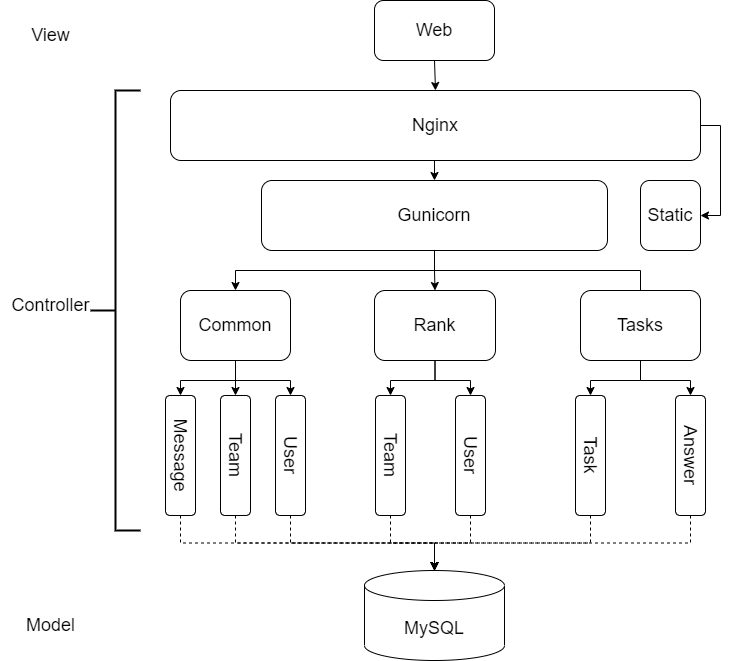

The diagram above was exported from draw.io. Its source (the exported page's mxGraphModel, read from the mxfile embedded in the PNG):
<mxGraphModel dx="2048" dy="615" grid="1" gridSize="10" guides="1" tooltips="1" connect="1" arrows="1" fold="1" page="1" pageScale="1" pageWidth="827" pageHeight="1169" math="0" shadow="0">
  <root>
    <mxCell id="0" />
    <mxCell id="1" parent="0" />
    <mxCell id="tAOxrDdk_X0z-5R6Wi-3-1" value="&lt;font style=&quot;font-size: 18px;&quot;&gt;Web&lt;/font&gt;" style="rounded=1;whiteSpace=wrap;html=1;" vertex="1" parent="1">
      <mxGeometry x="354" y="30" width="120" height="60" as="geometry" />
    </mxCell>
    <mxCell id="tAOxrDdk_X0z-5R6Wi-3-71" style="edgeStyle=orthogonalEdgeStyle;rounded=0;orthogonalLoop=1;jettySize=auto;html=1;exitX=0.5;exitY=1;exitDx=0;exitDy=0;entryX=0.5;entryY=0;entryDx=0;entryDy=0;" edge="1" parent="1" source="tAOxrDdk_X0z-5R6Wi-3-2" target="tAOxrDdk_X0z-5R6Wi-3-65">
      <mxGeometry relative="1" as="geometry" />
    </mxCell>
    <mxCell id="tAOxrDdk_X0z-5R6Wi-3-74" style="edgeStyle=orthogonalEdgeStyle;rounded=0;orthogonalLoop=1;jettySize=auto;html=1;exitX=1;exitY=0.5;exitDx=0;exitDy=0;entryX=1;entryY=0.5;entryDx=0;entryDy=0;" edge="1" parent="1" source="tAOxrDdk_X0z-5R6Wi-3-2" target="tAOxrDdk_X0z-5R6Wi-3-5">
      <mxGeometry relative="1" as="geometry" />
    </mxCell>
    <mxCell id="tAOxrDdk_X0z-5R6Wi-3-2" value="&lt;font style=&quot;font-size: 18px;&quot;&gt;Nginx&lt;/font&gt;" style="rounded=1;whiteSpace=wrap;html=1;" vertex="1" parent="1">
      <mxGeometry x="150" y="120" width="530" height="70" as="geometry" />
    </mxCell>
    <mxCell id="tAOxrDdk_X0z-5R6Wi-3-4" value="" style="endArrow=classic;html=1;rounded=0;exitX=0.5;exitY=1;exitDx=0;exitDy=0;entryX=0.5;entryY=0;entryDx=0;entryDy=0;" edge="1" parent="1" source="tAOxrDdk_X0z-5R6Wi-3-1" target="tAOxrDdk_X0z-5R6Wi-3-2">
      <mxGeometry width="50" height="50" relative="1" as="geometry">
        <mxPoint x="390" y="340" as="sourcePoint" />
        <mxPoint x="440" y="290" as="targetPoint" />
      </mxGeometry>
    </mxCell>
    <mxCell id="tAOxrDdk_X0z-5R6Wi-3-5" value="&lt;font style=&quot;font-size: 18px;&quot;&gt;Static&lt;/font&gt;" style="rounded=1;whiteSpace=wrap;html=1;" vertex="1" parent="1">
      <mxGeometry x="620" y="210" width="60" height="70" as="geometry" />
    </mxCell>
    <mxCell id="tAOxrDdk_X0z-5R6Wi-3-28" style="edgeStyle=orthogonalEdgeStyle;rounded=0;orthogonalLoop=1;jettySize=auto;html=1;entryX=0;entryY=0.5;entryDx=0;entryDy=0;" edge="1" parent="1" source="tAOxrDdk_X0z-5R6Wi-3-11" target="tAOxrDdk_X0z-5R6Wi-3-21">
      <mxGeometry relative="1" as="geometry" />
    </mxCell>
    <mxCell id="tAOxrDdk_X0z-5R6Wi-3-29" style="edgeStyle=orthogonalEdgeStyle;rounded=0;orthogonalLoop=1;jettySize=auto;html=1;entryX=0;entryY=0.5;entryDx=0;entryDy=0;" edge="1" parent="1" source="tAOxrDdk_X0z-5R6Wi-3-11" target="tAOxrDdk_X0z-5R6Wi-3-20">
      <mxGeometry relative="1" as="geometry" />
    </mxCell>
    <mxCell id="tAOxrDdk_X0z-5R6Wi-3-30" style="edgeStyle=orthogonalEdgeStyle;rounded=0;orthogonalLoop=1;jettySize=auto;html=1;exitX=0.5;exitY=1;exitDx=0;exitDy=0;entryX=0;entryY=0.5;entryDx=0;entryDy=0;" edge="1" parent="1" source="tAOxrDdk_X0z-5R6Wi-3-11" target="tAOxrDdk_X0z-5R6Wi-3-19">
      <mxGeometry relative="1" as="geometry" />
    </mxCell>
    <mxCell id="tAOxrDdk_X0z-5R6Wi-3-11" value="&lt;font style=&quot;font-size: 18px;&quot;&gt;Common&lt;/font&gt;" style="rounded=1;whiteSpace=wrap;html=1;" vertex="1" parent="1">
      <mxGeometry x="160" y="320" width="110" height="70" as="geometry" />
    </mxCell>
    <mxCell id="tAOxrDdk_X0z-5R6Wi-3-31" style="edgeStyle=orthogonalEdgeStyle;rounded=0;orthogonalLoop=1;jettySize=auto;html=1;exitX=0.5;exitY=1;exitDx=0;exitDy=0;entryX=0;entryY=0.5;entryDx=0;entryDy=0;" edge="1" parent="1" source="tAOxrDdk_X0z-5R6Wi-3-12" target="tAOxrDdk_X0z-5R6Wi-3-22">
      <mxGeometry relative="1" as="geometry" />
    </mxCell>
    <mxCell id="tAOxrDdk_X0z-5R6Wi-3-32" style="edgeStyle=orthogonalEdgeStyle;rounded=0;orthogonalLoop=1;jettySize=auto;html=1;exitX=0.5;exitY=1;exitDx=0;exitDy=0;entryX=0;entryY=0.5;entryDx=0;entryDy=0;" edge="1" parent="1" source="tAOxrDdk_X0z-5R6Wi-3-12" target="tAOxrDdk_X0z-5R6Wi-3-23">
      <mxGeometry relative="1" as="geometry" />
    </mxCell>
    <mxCell id="tAOxrDdk_X0z-5R6Wi-3-12" value="&lt;font style=&quot;font-size: 18px;&quot;&gt;Rank&lt;/font&gt;" style="rounded=1;whiteSpace=wrap;html=1;" vertex="1" parent="1">
      <mxGeometry x="354" y="320" width="121" height="70" as="geometry" />
    </mxCell>
    <mxCell id="tAOxrDdk_X0z-5R6Wi-3-33" style="edgeStyle=orthogonalEdgeStyle;rounded=0;orthogonalLoop=1;jettySize=auto;html=1;entryX=0;entryY=0.5;entryDx=0;entryDy=0;" edge="1" parent="1" source="tAOxrDdk_X0z-5R6Wi-3-13" target="tAOxrDdk_X0z-5R6Wi-3-25">
      <mxGeometry relative="1" as="geometry" />
    </mxCell>
    <mxCell id="tAOxrDdk_X0z-5R6Wi-3-34" style="edgeStyle=orthogonalEdgeStyle;rounded=0;orthogonalLoop=1;jettySize=auto;html=1;entryX=0;entryY=0.5;entryDx=0;entryDy=0;" edge="1" parent="1" source="tAOxrDdk_X0z-5R6Wi-3-13" target="tAOxrDdk_X0z-5R6Wi-3-24">
      <mxGeometry relative="1" as="geometry" />
    </mxCell>
    <mxCell id="tAOxrDdk_X0z-5R6Wi-3-13" value="&lt;font style=&quot;font-size: 18px;&quot;&gt;Tasks&lt;/font&gt;" style="rounded=1;whiteSpace=wrap;html=1;" vertex="1" parent="1">
      <mxGeometry x="560" y="320" width="120" height="70" as="geometry" />
    </mxCell>
    <mxCell id="tAOxrDdk_X0z-5R6Wi-3-18" value="&lt;font style=&quot;font-size: 18px;&quot;&gt;MySQL&lt;/font&gt;" style="shape=cylinder3;whiteSpace=wrap;html=1;boundedLbl=1;backgroundOutline=1;size=15;" vertex="1" parent="1">
      <mxGeometry x="344" y="600" width="140" height="90" as="geometry" />
    </mxCell>
    <mxCell id="tAOxrDdk_X0z-5R6Wi-3-19" value="&lt;font style=&quot;font-size: 18px;&quot;&gt;User&lt;/font&gt;" style="rounded=1;whiteSpace=wrap;html=1;rotation=90;" vertex="1" parent="1">
      <mxGeometry x="210" y="470" width="120" height="30" as="geometry" />
    </mxCell>
    <mxCell id="tAOxrDdk_X0z-5R6Wi-3-38" style="edgeStyle=orthogonalEdgeStyle;rounded=0;orthogonalLoop=1;jettySize=auto;html=1;exitX=1;exitY=0.5;exitDx=0;exitDy=0;dashed=1;" edge="1" parent="1" source="tAOxrDdk_X0z-5R6Wi-3-20" target="tAOxrDdk_X0z-5R6Wi-3-18">
      <mxGeometry relative="1" as="geometry" />
    </mxCell>
    <mxCell id="tAOxrDdk_X0z-5R6Wi-3-20" value="&lt;font style=&quot;font-size: 18px;&quot;&gt;Team&lt;/font&gt;" style="rounded=1;whiteSpace=wrap;html=1;rotation=90;" vertex="1" parent="1">
      <mxGeometry x="155" y="470" width="120" height="30" as="geometry" />
    </mxCell>
    <mxCell id="tAOxrDdk_X0z-5R6Wi-3-21" value="&lt;font style=&quot;font-size: 18px;&quot;&gt;Message&lt;/font&gt;" style="rounded=1;whiteSpace=wrap;html=1;rotation=90;" vertex="1" parent="1">
      <mxGeometry x="100" y="470" width="120" height="30" as="geometry" />
    </mxCell>
    <mxCell id="tAOxrDdk_X0z-5R6Wi-3-40" style="edgeStyle=orthogonalEdgeStyle;rounded=0;orthogonalLoop=1;jettySize=auto;html=1;exitX=1;exitY=0.5;exitDx=0;exitDy=0;dashed=1;" edge="1" parent="1" source="tAOxrDdk_X0z-5R6Wi-3-22" target="tAOxrDdk_X0z-5R6Wi-3-18">
      <mxGeometry relative="1" as="geometry" />
    </mxCell>
    <mxCell id="tAOxrDdk_X0z-5R6Wi-3-22" value="&lt;font style=&quot;font-size: 18px;&quot;&gt;Team&lt;/font&gt;" style="rounded=1;whiteSpace=wrap;html=1;rotation=90;" vertex="1" parent="1">
      <mxGeometry x="310" y="470" width="120" height="30" as="geometry" />
    </mxCell>
    <mxCell id="tAOxrDdk_X0z-5R6Wi-3-23" value="&lt;font style=&quot;font-size: 18px;&quot;&gt;User&lt;/font&gt;" style="rounded=1;whiteSpace=wrap;html=1;rotation=90;" vertex="1" parent="1">
      <mxGeometry x="390" y="470" width="120" height="30" as="geometry" />
    </mxCell>
    <mxCell id="tAOxrDdk_X0z-5R6Wi-3-24" value="&lt;font style=&quot;font-size: 18px;&quot;&gt;Answer&lt;/font&gt;" style="rounded=1;whiteSpace=wrap;html=1;rotation=90;" vertex="1" parent="1">
      <mxGeometry x="610" y="470" width="120" height="30" as="geometry" />
    </mxCell>
    <mxCell id="tAOxrDdk_X0z-5R6Wi-3-25" value="&lt;span style=&quot;font-size: 18px;&quot;&gt;Task&lt;/span&gt;" style="rounded=1;whiteSpace=wrap;html=1;rotation=90;" vertex="1" parent="1">
      <mxGeometry x="510" y="470" width="120" height="30" as="geometry" />
    </mxCell>
    <mxCell id="tAOxrDdk_X0z-5R6Wi-3-37" style="edgeStyle=orthogonalEdgeStyle;rounded=0;orthogonalLoop=1;jettySize=auto;html=1;exitX=1;exitY=0.5;exitDx=0;exitDy=0;entryX=0.5;entryY=0;entryDx=0;entryDy=0;entryPerimeter=0;dashed=1;" edge="1" parent="1" source="tAOxrDdk_X0z-5R6Wi-3-21" target="tAOxrDdk_X0z-5R6Wi-3-18">
      <mxGeometry relative="1" as="geometry" />
    </mxCell>
    <mxCell id="tAOxrDdk_X0z-5R6Wi-3-39" style="edgeStyle=orthogonalEdgeStyle;rounded=0;orthogonalLoop=1;jettySize=auto;html=1;exitX=1;exitY=0.5;exitDx=0;exitDy=0;entryX=0.5;entryY=0;entryDx=0;entryDy=0;entryPerimeter=0;dashed=1;" edge="1" parent="1" source="tAOxrDdk_X0z-5R6Wi-3-19" target="tAOxrDdk_X0z-5R6Wi-3-18">
      <mxGeometry relative="1" as="geometry" />
    </mxCell>
    <mxCell id="tAOxrDdk_X0z-5R6Wi-3-41" style="edgeStyle=orthogonalEdgeStyle;rounded=0;orthogonalLoop=1;jettySize=auto;html=1;exitX=1;exitY=0.5;exitDx=0;exitDy=0;entryX=0.5;entryY=0;entryDx=0;entryDy=0;entryPerimeter=0;dashed=1;" edge="1" parent="1" source="tAOxrDdk_X0z-5R6Wi-3-23" target="tAOxrDdk_X0z-5R6Wi-3-18">
      <mxGeometry relative="1" as="geometry" />
    </mxCell>
    <mxCell id="tAOxrDdk_X0z-5R6Wi-3-42" style="edgeStyle=orthogonalEdgeStyle;rounded=0;orthogonalLoop=1;jettySize=auto;html=1;exitX=1;exitY=0.5;exitDx=0;exitDy=0;entryX=0.5;entryY=0;entryDx=0;entryDy=0;entryPerimeter=0;dashed=1;" edge="1" parent="1" source="tAOxrDdk_X0z-5R6Wi-3-25" target="tAOxrDdk_X0z-5R6Wi-3-18">
      <mxGeometry relative="1" as="geometry" />
    </mxCell>
    <mxCell id="tAOxrDdk_X0z-5R6Wi-3-43" style="edgeStyle=orthogonalEdgeStyle;rounded=0;orthogonalLoop=1;jettySize=auto;html=1;exitX=1;exitY=0.5;exitDx=0;exitDy=0;entryX=0.5;entryY=0;entryDx=0;entryDy=0;entryPerimeter=0;dashed=1;" edge="1" parent="1" source="tAOxrDdk_X0z-5R6Wi-3-24" target="tAOxrDdk_X0z-5R6Wi-3-18">
      <mxGeometry relative="1" as="geometry" />
    </mxCell>
    <mxCell id="tAOxrDdk_X0z-5R6Wi-3-46" value="" style="strokeWidth=2;html=1;shape=mxgraph.flowchart.annotation_2;align=left;labelPosition=right;pointerEvents=1;shadow=0;gradientColor=none;" vertex="1" parent="1">
      <mxGeometry x="70" y="120" width="50" height="440" as="geometry" />
    </mxCell>
    <mxCell id="tAOxrDdk_X0z-5R6Wi-3-53" value="&lt;font style=&quot;font-size: 18px;&quot;&gt;Controller&lt;/font&gt;" style="text;html=1;align=center;verticalAlign=middle;resizable=0;points=[];autosize=1;strokeColor=none;fillColor=none;rotation=0;" vertex="1" parent="1">
      <mxGeometry x="-20" y="320" width="100" height="30" as="geometry" />
    </mxCell>
    <mxCell id="tAOxrDdk_X0z-5R6Wi-3-54" value="&lt;font style=&quot;font-size: 18px;&quot;&gt;View&lt;/font&gt;" style="text;html=1;align=center;verticalAlign=middle;resizable=0;points=[];autosize=1;strokeColor=none;fillColor=none;rotation=0;" vertex="1" parent="1">
      <mxGeometry y="50" width="60" height="30" as="geometry" />
    </mxCell>
    <mxCell id="tAOxrDdk_X0z-5R6Wi-3-55" value="&lt;font style=&quot;font-size: 18px;&quot;&gt;Model&lt;/font&gt;" style="text;html=1;align=center;verticalAlign=middle;resizable=0;points=[];autosize=1;strokeColor=none;fillColor=none;rotation=0;" vertex="1" parent="1">
      <mxGeometry x="-5" y="640" width="70" height="30" as="geometry" />
    </mxCell>
    <mxCell id="tAOxrDdk_X0z-5R6Wi-3-69" style="edgeStyle=orthogonalEdgeStyle;rounded=0;orthogonalLoop=1;jettySize=auto;html=1;exitX=0.5;exitY=1;exitDx=0;exitDy=0;entryX=0.5;entryY=0;entryDx=0;entryDy=0;" edge="1" parent="1" source="tAOxrDdk_X0z-5R6Wi-3-65" target="tAOxrDdk_X0z-5R6Wi-3-12">
      <mxGeometry relative="1" as="geometry" />
    </mxCell>
    <mxCell id="tAOxrDdk_X0z-5R6Wi-3-70" style="edgeStyle=orthogonalEdgeStyle;rounded=0;orthogonalLoop=1;jettySize=auto;html=1;exitX=0.5;exitY=0;exitDx=0;exitDy=0;entryX=0.5;entryY=0;entryDx=0;entryDy=0;" edge="1" parent="1" source="tAOxrDdk_X0z-5R6Wi-3-13" target="tAOxrDdk_X0z-5R6Wi-3-11">
      <mxGeometry relative="1" as="geometry" />
    </mxCell>
    <mxCell id="tAOxrDdk_X0z-5R6Wi-3-65" value="&lt;font style=&quot;font-size: 18px;&quot;&gt;Gunicorn&lt;/font&gt;" style="rounded=1;whiteSpace=wrap;html=1;" vertex="1" parent="1">
      <mxGeometry x="241" y="210" width="346" height="70" as="geometry" />
    </mxCell>
  </root>
</mxGraphModel>